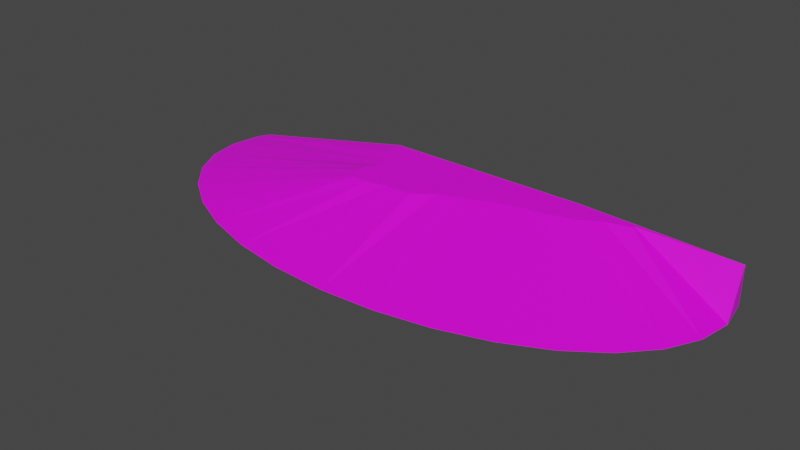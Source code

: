 # Source: terrain_gentle_hill_151.blend  (saved by Blender 3.0.42; exported with 4.5.12 LTS)
import bpy
from mathutils import Matrix  # noqa: F401  (used for matrix-valued properties, if any)

bpy.ops.wm.read_factory_settings(use_empty=True)
scene = bpy.context.scene
scene.name = 'Scene'

# ---- collections
col_collection = bpy.data.collections.new('Collection'); scene.collection.children.link(col_collection)

# ---- images (referenced by path relative to the original .blend; pixels are not part of the script)
import os
ASSET_DIR = os.environ.get("B2B_ASSET_DIR", "")  # directory of the original .blend (textures are referenced by path, not embedded)
HERE = os.path.dirname(os.path.abspath(__file__))  # packed textures are extracted next to this script under _unpacked/

def load_image(name, relpath, width, height, colorspace="sRGB"):
    """Load a texture the original file referenced (path relative to the .blend, or extracted next to this script)."""
    p = next((c for c in (os.path.join(HERE, relpath), os.path.join(ASSET_DIR, relpath)) if relpath and os.path.exists(c)), "")
    if p:
        img = bpy.data.images.load(p, check_existing=True)
        img.name = name
    else:  # same state as the original file: an image datablock whose file is absent (Cycles renders it pink)
        img = bpy.data.images.new(name, width, height)
        img.source = "FILE"
        img.filepath = "//" + (relpath or name)
    img.colorspace_settings.name = colorspace
    return img
img_background_jpg = load_image('background.jpg', 'background.jpg', 1024, 1024, 'sRGB')

# ---- materials (node trees are filled in below, after node groups)
mat_material = bpy.data.materials.new('Material')
mat_material.use_transparent_shadow = False

# ---- material node trees
mat_material.use_nodes = True; mat_material.node_tree.nodes.clear()
_N = mat_material.node_tree.nodes; _L = mat_material.node_tree.links
n0 = _N.new('ShaderNodeBsdfPrincipled'); n0.name = 'Principled BSDF'; n0.location = (10, 300)
n0.distribution = 'GGX'
n0.subsurface_method = 'RANDOM_WALK_SKIN'
n0.inputs[3].default_value = 1.45
n0.inputs[27].default_value = (0.0, 0.0, 0.0, 1.0)
n0.inputs[28].default_value = 1.0
n1 = _N.new('ShaderNodeOutputMaterial'); n1.name = 'Material Output'; n1.location = (300, 300)
n2 = _N.new('ShaderNodeTexImage'); n2.name = 'Image Texture'; n2.location = (-378, 131)
n2.image = img_background_jpg
_L.new(n0.outputs[0], n1.inputs[0])
_L.new(n2.outputs[0], n0.inputs[0])
n1.is_active_output = True

# ---- world
world_world = bpy.data.worlds.new('World'); scene.world = world_world
world_world.use_nodes = True; world_world.node_tree.nodes.clear()
_N = world_world.node_tree.nodes; _L = world_world.node_tree.links
n0 = _N.new('ShaderNodeOutputWorld'); n0.name = 'World Output'; n0.location = (300, 300)
n1 = _N.new('ShaderNodeBackground'); n1.name = 'Background'; n1.location = (10, 300)
n1.inputs[0].default_value = (0.05088, 0.05088, 0.05088, 1.0)
_L.new(n1.outputs[0], n0.inputs[0])
n0.is_active_output = True
world_world.color = (0.05088, 0.05088, 0.05088)
world_world.use_sun_shadow = False
world_world.sun_shadow_jitter_overblur = 0.0

# ---- meshes
me_cylinder = bpy.data.meshes.new('Cylinder')
me_cylinder.from_pydata([(5.667, 1.497, -0.2196), (5.781, 0.8263, -0.2196), (5.667, 0.1557, -0.2196), (5.331, -0.4892, -0.2196), (4.785, -1.083, -0.2196), (4.051, -1.604, -0.2196), (3.156, -2.032, -0.2196), (2.135, -2.35, -0.2196), (1.027, -2.545, -0.2196), (-0.1248, -2.611, -0.2196), (-1.277, -2.545, -0.2196), (-2.385, -2.35, -0.2196), (-3.406, -2.032, -0.2196), (-4.301, -1.604, -0.2196), (-5.035, -1.083, -0.2196), (-5.581, -0.4892, -0.2196), (-5.917, 0.1557, -0.2196), (-6.03, 0.8263, -0.2196), (-5.917, 1.497, -0.2196), (2.329, 1.72, 0.5678), (5.667, 1.497, 0.5678), (5.551, 1.72, -0.2196), (3.562, 1.569, 0.5678), (3.559, 1.505, 0.5678), (-1.308, -0.05174, 0.5678), (3.06, 1.379, 0.5678), (-1.636, -0.03977, 0.5678), (2.62, 1.122, 0.5678), (-1.803, 0.2452, 0.5678), (2.021, 0.9605, 0.5678), (-1.766, 0.465, 0.5678), (1.647, 0.9127, 0.5678), (-1.581, 0.7558, 0.5678), (1.047, 0.7233, 0.5678), (-1.679, 0.9648, 0.5678), (0.5069, 0.5174, 0.5678), (-1.909, 1.276, 0.5678), (0.06779, 0.359, 0.5678), (-1.942, 1.72, 0.5678), (-0.3192, 0.06597, 0.5678), (-5.801, 1.72, -0.2196), (-0.8962, 0.03586, 0.5678)], [], [(19, 20, 0, 21), (22, 1, 0, 20), (23, 2, 1, 22), (25, 3, 2, 23), (27, 4, 3, 25), (29, 5, 4, 27), (31, 6, 5, 29), (33, 7, 6, 31), (35, 8, 7, 33), (37, 9, 8, 35), (39, 10, 9, 37), (41, 11, 10, 39), (24, 12, 11, 41), (26, 13, 12, 24), (14, 13, 26, 28), (15, 14, 28, 30), (16, 15, 30, 32), (17, 16, 32, 34), (18, 17, 34, 36), (18, 36, 38, 40), (21, 0, 1, 2, 3, 4, 5, 6, 7, 8, 9, 10, 11, 12, 13, 14, 15, 16, 17, 18, 40), (40, 38, 19, 21), (38, 36, 34, 32, 30, 28, 26, 24, 41, 39, 37, 35, 33, 31, 29, 27, 25, 23, 22, 20, 19)])
_uv = me_cylinder.uv_layers.new(name='UVMap')
_uv.uv.foreach_set('vector', [0.9983, 0.6867, 1.0, 0.9699, 0.9182, 0.9702, 0.9152, 0.9592, 0.4457, 0.1873, 0.3552, 0.0, 0.4245, 0.009703, 0.4383, 0.009037, 0.4391, 0.1875, 0.2859, 0.009511, 0.3552, 0.0, 0.4457, 0.1873, 0.4261, 0.2298, 0.2193, 0.03787, 0.2859, 0.009511, 0.4391, 0.1875, 0.3996, 0.2669, 0.1579, 0.08399, 0.2193, 0.03787, 0.4261, 0.2298, 0.3829, 0.3176, 0.104, 0.1461, 0.1579, 0.08399, 0.3996, 0.2669, 0.3779, 0.3493, 0.05986, 0.2218, 0.104, 0.1461, 0.3829, 0.3176, 0.3584, 0.4001, 0.02704, 0.3082, 0.05986, 0.2218, 0.3779, 0.3493, 0.3371, 0.4458, 0.006825, 0.4019, 0.02704, 0.3082, 0.3584, 0.4001, 0.3207, 0.4829, 0.0, 0.4995, 0.006825, 0.4019, 0.3371, 0.4458, 0.2905, 0.5157, 0.006825, 0.597, 0.0, 0.4995, 0.3207, 0.4829, 0.2873, 0.5645, 0.02704, 0.6908, 0.006825, 0.597, 0.2905, 0.5157, 0.2783, 0.5994, 0.05986, 0.7773, 0.02704, 0.6908, 0.2873, 0.5645, 0.2795, 0.6271, 0.104, 0.8532, 0.05986, 0.7773, 0.2783, 0.5994, 0.1579, 0.9154, 0.104, 0.8532, 0.2795, 0.6271, 0.309, 0.6413, 0.2193, 0.9617, 0.1579, 0.9154, 0.309, 0.6413, 0.3317, 0.6382, 0.2859, 0.9902, 0.2193, 0.9617, 0.3317, 0.6382, 0.3617, 0.6226, 0.3552, 0.9999, 0.2859, 0.9902, 0.3617, 0.6226, 0.3833, 0.6309, 0.4245, 0.9904, 0.3552, 0.9999, 0.3833, 0.6309, 0.4155, 0.6505, 0.4245, 0.9904, 0.4155, 0.6505, 0.4613, 0.6533, 0.4475, 0.9806, 0.01888, 0.9939, 0.01832, 0.9942, 0.01666, 0.9944, 0.015, 0.9942, 0.0134, 0.9935, 0.01192, 0.9924, 0.01063, 0.9909, 0.009567, 0.9891, 0.008779, 0.9871, 0.008294, 0.9849, 0.00813, 0.9825, 0.008294, 0.9802, 0.008779, 0.978, 0.009567, 0.976, 0.01063, 0.9742, 0.01192, 0.9727, 0.0134, 0.9716, 0.015, 0.9709, 0.01666, 0.9707, 0.01832, 0.9709, 0.01888, 0.9712, 0.9197, 0.0, 1.0, 0.3258, 0.9983, 0.6867, 0.9152, 0.9592, 0.4613, 0.6533, 0.4155, 0.6505, 0.3833, 0.6309, 0.3617, 0.6226, 0.3317, 0.6382, 0.309, 0.6413, 0.2795, 0.6271, 0.2783, 0.5994, 0.2873, 0.5645, 0.2905, 0.5157, 0.3207, 0.4829, 0.3371, 0.4458, 0.3584, 0.4001, 0.3779, 0.3493, 0.3829, 0.3176, 0.3996, 0.2669, 0.4261, 0.2298, 0.4391, 0.1875, 0.4457, 0.1873, 0.4383, 0.009037, 0.4613, 0.2917])
me_cylinder.materials.append(mat_material)
me_cylinder.use_remesh_fix_poles = True
me_cylinder.use_remesh_preserve_attributes = False
me_cylinder.update()

# ---- objects
ob_terrain_gentle_hill__151 = bpy.data.objects.new('terrain Gentle Hill #151', me_cylinder)

# ---- transforms, parenting, visibility, modifiers, constraints
ob_terrain_gentle_hill__151.location = (0.0, 0.0, 0.0)

# ---- collection membership
col_collection.objects.link(ob_terrain_gentle_hill__151)

# ---- scene / render settings (as saved in the file)
scene.frame_start = 1; scene.frame_end = 250; scene.frame_set(1)
scene.render.engine = 'BLENDER_EEVEE_NEXT'
scene.cycles.sampling_pattern = 'TABULATED_SOBOL'
scene.cycles.use_light_tree = False
scene.view_settings.view_transform = 'Filmic'
bpy.context.view_layer.update()

# ---- added for rendering (the .blend has no active camera and no usable light): camera, sun
cam_auto = bpy.data.cameras.new('AutoCamera')
cam_auto.lens = 50.0
cam_auto.sensor_width = 36.0
cam_auto.clip_end = 1000.0
ob_auto_camera = bpy.data.objects.new('AutoCamera', cam_auto)
scene.collection.objects.link(ob_auto_camera)
ob_auto_camera.location = (11.5373, -14.4403, 9.50377)
ob_auto_camera.rotation_euler = (1.09748, -7.21219e-08, 0.694738)
scene.camera = ob_auto_camera
light_auto_sun = bpy.data.lights.new('AutoSun', 'SUN')
light_auto_sun.energy = 3.0
light_auto_sun.angle = 0.0523599
ob_auto_sun = bpy.data.objects.new('AutoSun', light_auto_sun)
scene.collection.objects.link(ob_auto_sun)
ob_auto_sun.rotation_euler = (0.872665, 0.174533, 0.523599)
bpy.context.view_layer.update()
